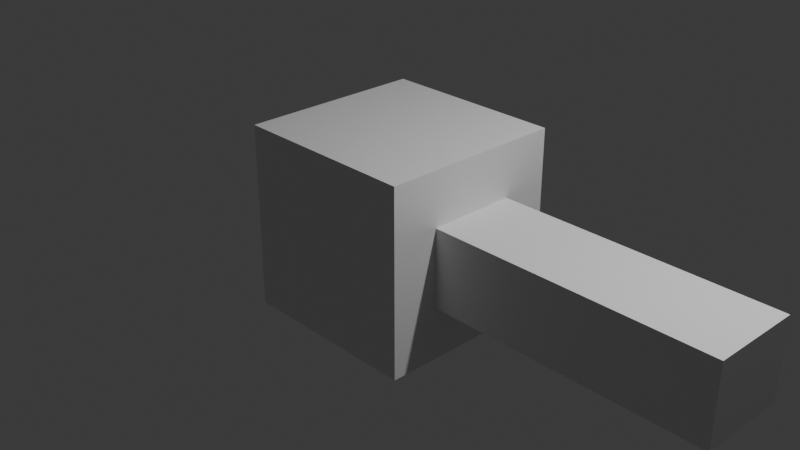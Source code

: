 # Source: tower1.blend  (saved by Blender 4.0.36; exported with 4.5.12 LTS)
import bpy
from mathutils import Matrix  # noqa: F401  (used for matrix-valued properties, if any)

bpy.ops.wm.read_factory_settings(use_empty=True)
scene = bpy.context.scene
scene.name = 'Scene'

# ---- collections
col_collection = bpy.data.collections.new('Collection'); scene.collection.children.link(col_collection)

# ---- materials (node trees are filled in below, after node groups)
mat_material = bpy.data.materials.new('Material')
mat_material.alpha_threshold = 0.0
mat_material.use_transparent_shadow = False
mat_material.roughness = 0.5
mat_material.line_color = (0.0, 0.0, 0.0, 1.0)

# ---- material node trees
mat_material.use_nodes = True; mat_material.node_tree.nodes.clear()
_N = mat_material.node_tree.nodes; _L = mat_material.node_tree.links
n0 = _N.new('ShaderNodeOutputMaterial'); n0.name = 'Material Output'; n0.location = (300, 300)
n1 = _N.new('ShaderNodeBsdfPrincipled'); n1.name = 'Principled BSDF'; n1.location = (10, 300)
n1.inputs[3].default_value = 1.45
_L.new(n1.outputs[0], n0.inputs[0])
n0.is_active_output = True

# ---- world
world_world = bpy.data.worlds.new('World'); scene.world = world_world
world_world.use_nodes = True; world_world.node_tree.nodes.clear()
_N = world_world.node_tree.nodes; _L = world_world.node_tree.links
n0 = _N.new('ShaderNodeOutputWorld'); n0.name = 'World Output'; n0.location = (300, 300)
n1 = _N.new('ShaderNodeBackground'); n1.name = 'Background'; n1.location = (10, 300)
n1.inputs[0].default_value = (0.05088, 0.05088, 0.05088, 1.0)
_L.new(n1.outputs[0], n0.inputs[0])
n0.is_active_output = True
world_world.color = (0.05088, 0.05088, 0.05088)
world_world.use_sun_shadow = False
world_world.sun_shadow_jitter_overblur = 0.0

# ---- cameras
cam_camera = bpy.data.cameras.new('Camera')
cam_camera.clip_end = 100.0
cam_camera.ortho_scale = 7.314

# ---- lights
light_light = bpy.data.lights.new('Light', 'POINT')
light_light.transmission_factor = 0.0
light_light.use_soft_falloff = False
light_light.energy = 1000.0
light_light.shadow_soft_size = 0.1
light_light.shadow_maximum_resolution = 0.006
light_light.use_absolute_resolution = True

# ---- meshes
me_cube = bpy.data.meshes.new('Cube')
me_cube.from_pydata([(1.0, 1.0, 1.0), (1.0, 1.0, -1.0), (1.0, -1.0, 1.0), (1.0, -1.0, -1.0), (-1.0, 1.0, 1.0), (-1.0, 1.0, -1.0), (-1.0, -1.0, 1.0), (-1.0, -1.0, -1.0)], [], [(0, 4, 6, 2), (3, 2, 6, 7), (7, 6, 4, 5), (5, 1, 3, 7), (1, 0, 2, 3), (5, 4, 0, 1)])
_uv = me_cube.uv_layers.new(name='UVMap')
_uv.uv.foreach_set('vector', [0.625, 0.5, 0.875, 0.5, 0.875, 0.75, 0.625, 0.75, 0.375, 0.75, 0.625, 0.75, 0.625, 1.0, 0.375, 1.0, 0.375, 0.0, 0.625, 0.0, 0.625, 0.25, 0.375, 0.25, 0.125, 0.5, 0.375, 0.5, 0.375, 0.75, 0.125, 0.75, 0.375, 0.5, 0.625, 0.5, 0.625, 0.75, 0.375, 0.75, 0.375, 0.25, 0.625, 0.25, 0.625, 0.5, 0.375, 0.5])
me_cube.materials.append(mat_material)
me_cube.use_mirror_vertex_groups = False
me_cube.update()
me_cube_001 = bpy.data.meshes.new('Cube.001')
me_cube_001.from_pydata([(-1.0, -1.0, -1.0), (-1.0, -1.0, 1.0), (-1.0, 1.0, -1.0), (-1.0, 1.0, 1.0), (1.0, -1.0, -1.0), (1.0, -1.0, 1.0), (1.0, 1.0, -1.0), (1.0, 1.0, 1.0)], [], [(0, 1, 3, 2), (2, 3, 7, 6), (6, 7, 5, 4), (4, 5, 1, 0), (2, 6, 4, 0), (7, 3, 1, 5)])
_uv = me_cube_001.uv_layers.new(name='UVMap')
_uv.uv.foreach_set('vector', [0.375, 0.0, 0.625, 0.0, 0.625, 0.25, 0.375, 0.25, 0.375, 0.25, 0.625, 0.25, 0.625, 0.5, 0.375, 0.5, 0.375, 0.5, 0.625, 0.5, 0.625, 0.75, 0.375, 0.75, 0.375, 0.75, 0.625, 0.75, 0.625, 1.0, 0.375, 1.0, 0.125, 0.5, 0.375, 0.5, 0.375, 0.75, 0.125, 0.75, 0.625, 0.5, 0.875, 0.5, 0.875, 0.75, 0.625, 0.75])
me_cube_001.update()

# ---- objects
ob_cube = bpy.data.objects.new('Cube', me_cube)
ob_light = bpy.data.objects.new('Light', light_light)
ob_camera = bpy.data.objects.new('Camera', cam_camera)
ob_cube_001 = bpy.data.objects.new('Cube.001', me_cube_001)

# ---- transforms, parenting, visibility, modifiers, constraints
ob_cube.location = (0.0, 0.0, 0.0)
ob_cube.lock_rotations_4d = False
ob_cube.empty_display_type = 'ARROWS'
ob_cube.lineart.crease_threshold = 0.0
ob_light.location = (4.076, 1.005, 5.904)
ob_light.rotation_euler = (0.6503, 0.05522, 1.866)
ob_light.lock_rotations_4d = False
ob_light.empty_display_type = 'ARROWS'
ob_light.color = (0.0, 0.0, 0.0, 0.0)
ob_light.lineart.crease_threshold = 0.0
ob_camera.location = (7.359, -6.926, 4.958)
ob_camera.rotation_euler = (1.109, 0.0, 0.8149)
ob_camera.lock_rotations_4d = False
ob_camera.empty_display_type = 'ARROWS'
ob_camera.color = (0.0, 0.0, 0.0, 0.0)
ob_camera.display_type = 'WIRE'
ob_camera.lineart.crease_threshold = 0.0
ob_cube_001.location = (1.96, 0.0, 5.96e-08)
ob_cube_001.scale = (2.03, 0.48, 0.42)

# ---- collection membership
col_collection.objects.link(ob_cube)
col_collection.objects.link(ob_light)
col_collection.objects.link(ob_camera)
col_collection.objects.link(ob_cube_001)

# ---- scene / render settings (as saved in the file)
scene.camera = ob_camera
scene.frame_start = 1; scene.frame_end = 250; scene.frame_set(1)
scene.render.engine = 'BLENDER_EEVEE_NEXT'
scene.cycles.sampling_pattern = 'TABULATED_SOBOL'
bpy.context.view_layer.update()
